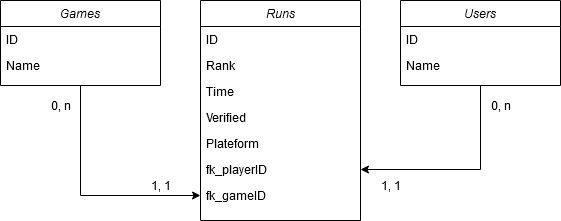

The diagram above was exported from draw.io. Its source (the exported page's mxGraphModel, read from the mxfile embedded in the PNG):
<mxGraphModel dx="1422" dy="772" grid="1" gridSize="10" guides="1" tooltips="1" connect="1" arrows="1" fold="1" page="1" pageScale="1" pageWidth="827" pageHeight="1169" math="0" shadow="0">
  <root>
    <mxCell id="WIyWlLk6GJQsqaUBKTNV-0" />
    <mxCell id="WIyWlLk6GJQsqaUBKTNV-1" parent="WIyWlLk6GJQsqaUBKTNV-0" />
    <mxCell id="zkfFHV4jXpPFQw0GAbJ--0" value="Runs" style="swimlane;fontStyle=2;align=center;verticalAlign=top;childLayout=stackLayout;horizontal=1;startSize=26;horizontalStack=0;resizeParent=1;resizeLast=0;collapsible=1;marginBottom=0;rounded=0;shadow=0;strokeWidth=1;" parent="WIyWlLk6GJQsqaUBKTNV-1" vertex="1">
      <mxGeometry x="320" y="115" width="160" height="220" as="geometry">
        <mxRectangle x="230" y="140" width="160" height="26" as="alternateBounds" />
      </mxGeometry>
    </mxCell>
    <mxCell id="zkfFHV4jXpPFQw0GAbJ--1" value="ID" style="text;align=left;verticalAlign=top;spacingLeft=4;spacingRight=4;overflow=hidden;rotatable=0;points=[[0,0.5],[1,0.5]];portConstraint=eastwest;" parent="zkfFHV4jXpPFQw0GAbJ--0" vertex="1">
      <mxGeometry y="26" width="160" height="26" as="geometry" />
    </mxCell>
    <mxCell id="zkfFHV4jXpPFQw0GAbJ--2" value="Rank" style="text;align=left;verticalAlign=top;spacingLeft=4;spacingRight=4;overflow=hidden;rotatable=0;points=[[0,0.5],[1,0.5]];portConstraint=eastwest;rounded=0;shadow=0;html=0;" parent="zkfFHV4jXpPFQw0GAbJ--0" vertex="1">
      <mxGeometry y="52" width="160" height="26" as="geometry" />
    </mxCell>
    <mxCell id="zkfFHV4jXpPFQw0GAbJ--3" value="Time" style="text;align=left;verticalAlign=top;spacingLeft=4;spacingRight=4;overflow=hidden;rotatable=0;points=[[0,0.5],[1,0.5]];portConstraint=eastwest;rounded=0;shadow=0;html=0;" parent="zkfFHV4jXpPFQw0GAbJ--0" vertex="1">
      <mxGeometry y="78" width="160" height="26" as="geometry" />
    </mxCell>
    <mxCell id="7xACHoA38pmjRmfoARMS-0" value="Verified" style="text;align=left;verticalAlign=top;spacingLeft=4;spacingRight=4;overflow=hidden;rotatable=0;points=[[0,0.5],[1,0.5]];portConstraint=eastwest;rounded=0;shadow=0;html=0;" vertex="1" parent="zkfFHV4jXpPFQw0GAbJ--0">
      <mxGeometry y="104" width="160" height="26" as="geometry" />
    </mxCell>
    <mxCell id="7xACHoA38pmjRmfoARMS-1" value="Plateform" style="text;align=left;verticalAlign=top;spacingLeft=4;spacingRight=4;overflow=hidden;rotatable=0;points=[[0,0.5],[1,0.5]];portConstraint=eastwest;rounded=0;shadow=0;html=0;" vertex="1" parent="zkfFHV4jXpPFQw0GAbJ--0">
      <mxGeometry y="130" width="160" height="26" as="geometry" />
    </mxCell>
    <mxCell id="7xACHoA38pmjRmfoARMS-2" value="fk_playerID" style="text;align=left;verticalAlign=top;spacingLeft=4;spacingRight=4;overflow=hidden;rotatable=0;points=[[0,0.5],[1,0.5]];portConstraint=eastwest;rounded=0;shadow=0;html=0;" vertex="1" parent="zkfFHV4jXpPFQw0GAbJ--0">
      <mxGeometry y="156" width="160" height="26" as="geometry" />
    </mxCell>
    <mxCell id="7xACHoA38pmjRmfoARMS-3" value="fk_gameID" style="text;align=left;verticalAlign=top;spacingLeft=4;spacingRight=4;overflow=hidden;rotatable=0;points=[[0,0.5],[1,0.5]];portConstraint=eastwest;rounded=0;shadow=0;html=0;" vertex="1" parent="zkfFHV4jXpPFQw0GAbJ--0">
      <mxGeometry y="182" width="160" height="26" as="geometry" />
    </mxCell>
    <mxCell id="7xACHoA38pmjRmfoARMS-19" value="" style="edgeStyle=orthogonalEdgeStyle;rounded=0;orthogonalLoop=1;jettySize=auto;html=1;entryX=0;entryY=0.5;entryDx=0;entryDy=0;" edge="1" parent="WIyWlLk6GJQsqaUBKTNV-1" source="7xACHoA38pmjRmfoARMS-4" target="7xACHoA38pmjRmfoARMS-3">
      <mxGeometry relative="1" as="geometry" />
    </mxCell>
    <mxCell id="7xACHoA38pmjRmfoARMS-4" value="Games" style="swimlane;fontStyle=2;align=center;verticalAlign=top;childLayout=stackLayout;horizontal=1;startSize=26;horizontalStack=0;resizeParent=1;resizeLast=0;collapsible=1;marginBottom=0;rounded=0;shadow=0;strokeWidth=1;" vertex="1" parent="WIyWlLk6GJQsqaUBKTNV-1">
      <mxGeometry x="120" y="115" width="160" height="85" as="geometry">
        <mxRectangle x="230" y="140" width="160" height="26" as="alternateBounds" />
      </mxGeometry>
    </mxCell>
    <mxCell id="7xACHoA38pmjRmfoARMS-5" value="ID" style="text;align=left;verticalAlign=top;spacingLeft=4;spacingRight=4;overflow=hidden;rotatable=0;points=[[0,0.5],[1,0.5]];portConstraint=eastwest;" vertex="1" parent="7xACHoA38pmjRmfoARMS-4">
      <mxGeometry y="26" width="160" height="26" as="geometry" />
    </mxCell>
    <mxCell id="7xACHoA38pmjRmfoARMS-6" value="Name" style="text;align=left;verticalAlign=top;spacingLeft=4;spacingRight=4;overflow=hidden;rotatable=0;points=[[0,0.5],[1,0.5]];portConstraint=eastwest;rounded=0;shadow=0;html=0;" vertex="1" parent="7xACHoA38pmjRmfoARMS-4">
      <mxGeometry y="52" width="160" height="26" as="geometry" />
    </mxCell>
    <mxCell id="7xACHoA38pmjRmfoARMS-15" value="" style="edgeStyle=orthogonalEdgeStyle;rounded=0;orthogonalLoop=1;jettySize=auto;html=1;entryX=1;entryY=0.5;entryDx=0;entryDy=0;" edge="1" parent="WIyWlLk6GJQsqaUBKTNV-1" source="7xACHoA38pmjRmfoARMS-12" target="7xACHoA38pmjRmfoARMS-2">
      <mxGeometry relative="1" as="geometry" />
    </mxCell>
    <mxCell id="7xACHoA38pmjRmfoARMS-12" value="Users" style="swimlane;fontStyle=2;align=center;verticalAlign=top;childLayout=stackLayout;horizontal=1;startSize=26;horizontalStack=0;resizeParent=1;resizeLast=0;collapsible=1;marginBottom=0;rounded=0;shadow=0;strokeWidth=1;" vertex="1" parent="WIyWlLk6GJQsqaUBKTNV-1">
      <mxGeometry x="520" y="115" width="160" height="85" as="geometry">
        <mxRectangle x="230" y="140" width="160" height="26" as="alternateBounds" />
      </mxGeometry>
    </mxCell>
    <mxCell id="7xACHoA38pmjRmfoARMS-13" value="ID" style="text;align=left;verticalAlign=top;spacingLeft=4;spacingRight=4;overflow=hidden;rotatable=0;points=[[0,0.5],[1,0.5]];portConstraint=eastwest;" vertex="1" parent="7xACHoA38pmjRmfoARMS-12">
      <mxGeometry y="26" width="160" height="26" as="geometry" />
    </mxCell>
    <mxCell id="7xACHoA38pmjRmfoARMS-14" value="Name" style="text;align=left;verticalAlign=top;spacingLeft=4;spacingRight=4;overflow=hidden;rotatable=0;points=[[0,0.5],[1,0.5]];portConstraint=eastwest;rounded=0;shadow=0;html=0;" vertex="1" parent="7xACHoA38pmjRmfoARMS-12">
      <mxGeometry y="52" width="160" height="26" as="geometry" />
    </mxCell>
    <mxCell id="7xACHoA38pmjRmfoARMS-20" value="0, n" style="text;html=1;align=center;verticalAlign=middle;resizable=0;points=[];autosize=1;" vertex="1" parent="WIyWlLk6GJQsqaUBKTNV-1">
      <mxGeometry x="160" y="210" width="40" height="20" as="geometry" />
    </mxCell>
    <mxCell id="7xACHoA38pmjRmfoARMS-21" value="1, 1" style="text;html=1;align=center;verticalAlign=middle;resizable=0;points=[];autosize=1;" vertex="1" parent="WIyWlLk6GJQsqaUBKTNV-1">
      <mxGeometry x="490" y="290" width="40" height="20" as="geometry" />
    </mxCell>
    <mxCell id="7xACHoA38pmjRmfoARMS-22" value="1, 1" style="text;html=1;align=center;verticalAlign=middle;resizable=0;points=[];autosize=1;" vertex="1" parent="WIyWlLk6GJQsqaUBKTNV-1">
      <mxGeometry x="260" y="290" width="40" height="20" as="geometry" />
    </mxCell>
    <mxCell id="7xACHoA38pmjRmfoARMS-23" value="0, n" style="text;html=1;align=center;verticalAlign=middle;resizable=0;points=[];autosize=1;" vertex="1" parent="WIyWlLk6GJQsqaUBKTNV-1">
      <mxGeometry x="600" y="210" width="40" height="20" as="geometry" />
    </mxCell>
  </root>
</mxGraphModel>